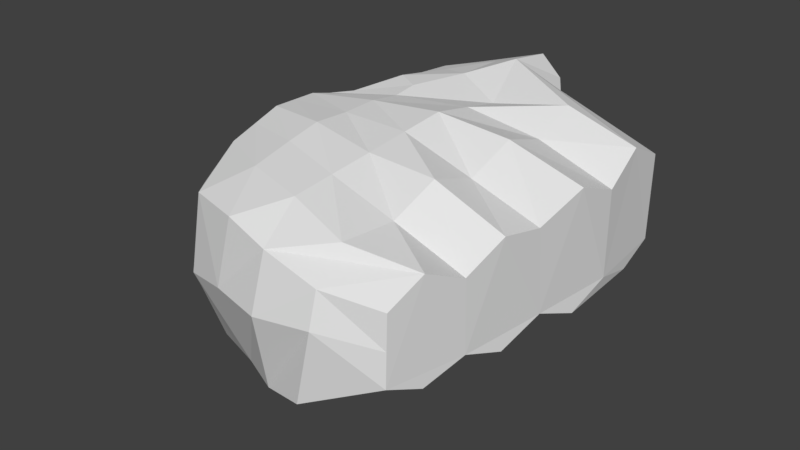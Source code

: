 # Source: R_hand.blend  (saved by Blender 2.79.0; exported with 4.5.12 LTS)
import bpy
from mathutils import Matrix  # noqa: F401  (used for matrix-valued properties, if any)

bpy.ops.wm.read_factory_settings(use_empty=True)
scene = bpy.context.scene
scene.name = 'Scene'

# ---- collections
col_collection_1 = bpy.data.collections.new('Collection 1'); scene.collection.children.link(col_collection_1)

# ---- materials (node trees are filled in below, after node groups)
mat_r_hand = bpy.data.materials.new('R_hand')
mat_r_hand.alpha_threshold = 0.0
mat_r_hand.use_transparent_shadow = False
mat_r_hand.roughness = 0.5

# ---- material node trees

# ---- world
world_world = bpy.data.worlds.new('World'); scene.world = world_world
world_world.color = (0.05088, 0.05088, 0.05088)
world_world.use_sun_shadow = False
world_world.sun_shadow_jitter_overblur = 0.0
world_world.cycles.sampling_method = 'MANUAL'

# ---- meshes
me_018 = bpy.data.meshes.new('球.018')
me_018.from_pydata([(-0.1951, 0.0, 0.9808), (-0.3827, 0.0, 0.9239), (-0.5556, 0.0, 0.8315), (-0.7071, 0.0, 0.7071), (-0.8315, 0.0, 0.5556), (-0.9239, 0.0, 0.3827), (-0.9808, 0.0, 0.1951), (-1.0, 0.0, 7.55e-08), (-0.9808, 0.0, -0.1951), (-0.9239, 0.0, -0.3827), (-0.8315, 0.0, -0.5556), (-0.7071, 0.0, -0.7071), (-0.5556, 0.0, -0.8315), (-0.3827, 0.0, -0.9239), (-0.1951, 0.0, -0.9808), (-0.1913, 0.03806, 0.9808), (-0.3753, 0.07466, 0.9239), (-0.5449, 0.1084, 0.8315), (-0.6935, 0.1379, 0.7071), (-0.8155, 0.1622, 0.5556), (-0.9061, 0.1802, 0.3827), (-0.9619, 0.1913, 0.1951), (-0.9808, 0.1951, 7.55e-08), (-0.9619, 0.1913, -0.1951), (-0.9061, 0.1802, -0.3827), (-0.8155, 0.1622, -0.5556), (-0.6935, 0.1379, -0.7071), (-0.5449, 0.1084, -0.8315), (-0.3753, 0.07466, -0.9239), (-0.1913, 0.03806, -0.9808), (-0.1802, 0.07466, 0.9808), (-0.3536, 0.1464, 0.9239), (-0.5133, 0.2126, 0.8315), (-0.6533, 0.2706, 0.7071), (-0.7682, 0.3182, 0.5556), (-0.8536, 0.3536, 0.3827), (-0.9061, 0.3753, 0.1951), (-0.9239, 0.3827, 7.55e-08), (-0.9061, 0.3753, -0.1951), (-0.8536, 0.3536, -0.3827), (-0.7682, 0.3182, -0.5556), (-0.6533, 0.2706, -0.7071), (-0.5133, 0.2126, -0.8315), (-0.3536, 0.1464, -0.9239), (-0.1802, 0.07466, -0.9808), (-0.1622, 0.1084, 0.9808), (-0.3182, 0.2126, 0.9239), (-0.4619, 0.3087, 0.8315), (-0.5879, 0.3928, 0.7071), (-0.6913, 0.4619, 0.5556), (-0.7682, 0.5133, 0.3827), (-0.8155, 0.5449, 0.1951), (-0.8315, 0.5556, 7.55e-08), (-0.8155, 0.5449, -0.1951), (-0.7682, 0.5133, -0.3827), (-0.6913, 0.4619, -0.5556), (-0.5879, 0.3928, -0.7071), (-0.4619, 0.3087, -0.8315), (-0.3182, 0.2126, -0.9239), (-0.1622, 0.1084, -0.9808), (-0.1379, 0.1379, 0.9808), (-0.2706, 0.2706, 0.9239), (-0.3928, 0.3928, 0.8315), (-0.5, 0.5, 0.7071), (-0.5879, 0.5879, 0.5556), (-0.6533, 0.6533, 0.3827), (-0.6935, 0.6935, 0.1951), (-0.7071, 0.7071, 7.55e-08), (-0.6935, 0.6935, -0.1951), (-0.6533, 0.6533, -0.3827), (-0.5879, 0.5879, -0.5556), (-0.5, 0.5, -0.7071), (-0.3928, 0.3928, -0.8315), (-0.2706, 0.2706, -0.9239), (-0.1379, 0.1379, -0.9808), (-0.1084, 0.1622, 0.9808), (-0.2126, 0.3182, 0.9239), (-0.3087, 0.4619, 0.8315), (-0.3928, 0.5879, 0.7071), (-0.4619, 0.6913, 0.5556), (-0.5133, 0.7682, 0.3827), (-0.5449, 0.8155, 0.1951), (-0.5556, 0.8315, 7.55e-08), (-0.5449, 0.8155, -0.1951), (-0.5133, 0.7682, -0.3827), (-0.4619, 0.6913, -0.5556), (-0.3928, 0.5879, -0.7071), (-0.3087, 0.4619, -0.8315), (-0.2126, 0.3182, -0.9239), (-0.1084, 0.1622, -0.9808), (-0.07466, 0.1802, 0.9808), (-0.1464, 0.3536, 0.9239), (-0.2126, 0.5133, 0.8315), (-0.2706, 0.6533, 0.7071), (-0.3182, 0.7682, 0.5556), (-0.3536, 0.8536, 0.3827), (-0.3753, 0.9061, 0.1951), (-0.3827, 0.9239, 7.55e-08), (-0.3753, 0.9061, -0.1951), (-0.3536, 0.8536, -0.3827), (-0.3182, 0.7682, -0.5556), (-0.2706, 0.6533, -0.7071), (-0.2126, 0.5133, -0.8315), (-0.1464, 0.3536, -0.9239), (-0.07466, 0.1802, -0.9808), (-0.03806, 0.1913, 0.9808), (-0.07466, 0.3753, 0.9239), (-0.1084, 0.5449, 0.8315), (-0.1379, 0.6935, 0.7071), (-0.1622, 0.8155, 0.5556), (-0.1802, 0.9061, 0.3827), (-0.1913, 0.9619, 0.1951), (-0.1951, 0.9808, 7.55e-08), (-0.1913, 0.9619, -0.1951), (-0.1802, 0.9061, -0.3827), (-0.1622, 0.8155, -0.5556), (-0.1379, 0.6935, -0.7071), (-0.1084, 0.5449, -0.8315), (-0.07466, 0.3753, -0.9239), (-0.03806, 0.1913, -0.9808), (3.266e-07, 0.1951, 0.9808), (3.192e-07, 0.3827, 0.9239), (3.117e-07, 0.5556, 0.8315), (3.192e-07, 0.7071, 0.7071), (3.341e-07, 0.8315, 0.5556), (2.745e-07, 0.9239, 0.3827), (3.937e-07, 0.9808, 0.1951), (3.788e-07, 1.0, 7.55e-08), (3.937e-07, 0.9808, -0.1951), (2.298e-07, 0.9239, -0.3827), (3.341e-07, 0.8315, -0.5556), (3.192e-07, 0.7071, -0.7071), (3.415e-07, 0.5556, -0.8315), (3.043e-07, 0.3827, -0.9239), (3.08e-07, 0.1951, -0.9808), (3.258e-07, 0.0, -1.0), (3.117e-07, -0.1951, 0.9808), (2.819e-07, -0.3827, 0.9239), (2.819e-07, -0.5556, 0.8315), (1.851e-07, -0.7071, 0.7071), (1.404e-07, -0.8315, 0.5556), (3.192e-07, -0.9239, 0.3827), (9.567e-08, -0.9808, 0.1951), (1.404e-07, -1.0, 7.55e-08), (9.567e-08, -0.9808, -0.1951), (3.192e-07, -0.9239, -0.3827), (1.404e-07, -0.8315, -0.5556), (1.851e-07, -0.7071, -0.7071), (2.596e-07, -0.5556, -0.8315), (2.521e-07, -0.3827, -0.9239), (3.155e-07, -0.1951, -0.9808), (-0.03806, -0.1913, 0.9808), (-0.07466, -0.3753, 0.9239), (-0.1084, -0.5449, 0.8315), (-0.1379, -0.6935, 0.7071), (-0.1622, -0.8155, 0.5556), (-0.1802, -0.9061, 0.3827), (-0.1913, -0.9619, 0.1951), (-0.1951, -0.9808, 7.55e-08), (-0.1913, -0.9619, -0.1951), (-0.1802, -0.9061, -0.3827), (-0.1622, -0.8155, -0.5556), (-0.1379, -0.6935, -0.7071), (-0.1084, -0.5449, -0.8315), (-0.07466, -0.3753, -0.9239), (-0.03806, -0.1913, -0.9808), (-0.07466, -0.1802, 0.9808), (-0.1464, -0.3536, 0.9239), (-0.2126, -0.5133, 0.8315), (-0.2706, -0.6533, 0.7071), (-0.3182, -0.7682, 0.5556), (-0.3536, -0.8536, 0.3827), (-0.3753, -0.9061, 0.1951), (-0.3827, -0.9239, 7.55e-08), (-0.3753, -0.9061, -0.1951), (-0.3536, -0.8536, -0.3827), (-0.3182, -0.7682, -0.5556), (-0.2706, -0.6533, -0.7071), (-0.2126, -0.5133, -0.8315), (-0.1464, -0.3536, -0.9239), (-0.07466, -0.1802, -0.9808), (-0.1084, -0.1622, 0.9808), (-0.2126, -0.3182, 0.9239), (-0.3087, -0.4619, 0.8315), (-0.3928, -0.5879, 0.7071), (-0.4619, -0.6913, 0.5556), (-0.5133, -0.7682, 0.3827), (-0.5449, -0.8155, 0.1951), (-0.5556, -0.8315, 7.55e-08), (-0.5449, -0.8155, -0.1951), (-0.5133, -0.7682, -0.3827), (-0.4619, -0.6913, -0.5556), (-0.3928, -0.5879, -0.7071), (-0.3087, -0.4619, -0.8315), (-0.2126, -0.3182, -0.9239), (-0.1084, -0.1622, -0.9808), (-0.1379, -0.1379, 0.9808), (-0.2706, -0.2706, 0.9239), (-0.3928, -0.3928, 0.8315), (-0.5, -0.5, 0.7071), (-0.5879, -0.5879, 0.5556), (-0.6533, -0.6533, 0.3827), (-0.6935, -0.6935, 0.1951), (-0.7071, -0.7071, 7.55e-08), (-0.6935, -0.6935, -0.1951), (-0.6533, -0.6533, -0.3827), (-0.5879, -0.5879, -0.5556), (-0.5, -0.5, -0.7071), (-0.3928, -0.3928, -0.8315), (-0.2706, -0.2706, -0.9239), (-0.1379, -0.1379, -0.9808), (-0.1622, -0.1084, 0.9808), (-0.3182, -0.2126, 0.9239), (-0.4619, -0.3087, 0.8315), (-0.5879, -0.3928, 0.7071), (-0.6913, -0.4619, 0.5556), (-0.7682, -0.5133, 0.3827), (-0.8155, -0.5449, 0.1951), (-0.8315, -0.5556, 7.55e-08), (-0.8155, -0.5449, -0.1951), (-0.7682, -0.5133, -0.3827), (-0.6913, -0.4619, -0.5556), (-0.5879, -0.3928, -0.7071), (-0.4619, -0.3087, -0.8315), (-0.3182, -0.2126, -0.9239), (-0.1622, -0.1084, -0.9808), (2.48e-08, -1.247e-07, 1.0), (-0.1802, -0.07466, 0.9808), (-0.3536, -0.1464, 0.9239), (-0.5133, -0.2126, 0.8315), (-0.6533, -0.2706, 0.7071), (-0.7682, -0.3182, 0.5556), (-0.8536, -0.3536, 0.3827), (-0.9061, -0.3753, 0.1951), (-0.9239, -0.3827, 7.55e-08), (-0.9061, -0.3753, -0.1951), (-0.8536, -0.3536, -0.3827), (-0.7682, -0.3182, -0.5556), (-0.6533, -0.2706, -0.7071), (-0.5133, -0.2126, -0.8315), (-0.3536, -0.1464, -0.9239), (-0.1802, -0.07466, -0.9808), (-0.1913, -0.03806, 0.9808), (-0.3753, -0.07466, 0.9239), (-0.5449, -0.1084, 0.8315), (-0.6935, -0.1379, 0.7071), (-0.8155, -0.1622, 0.5556), (-0.9061, -0.1802, 0.3827), (-0.9619, -0.1913, 0.1951), (-0.9808, -0.1951, 7.55e-08), (-0.9619, -0.1913, -0.1951), (-0.9061, -0.1802, -0.3827), (-0.8155, -0.1622, -0.5556), (-0.6935, -0.1379, -0.7071), (-0.5449, -0.1084, -0.8315), (-0.3753, -0.07466, -0.9239), (-0.1913, -0.03806, -0.9808), (0.1132, -1.175, -1.207), (-0.003499, 1.159, -0.9961), (2.846, 1.915, 0.003552), (3.103, -1.962, -0.07651), (-0.003499, -1.181, 0.8967), (-0.003499, 1.269, 0.8034), (2.846, 1.893, 0.7276), (3.103, -1.98, 0.8778), (0.9928, -2.537, -0.4733), (1.964, 2.079, -0.459), (2.215, 2.041, 0.7775), (0.8558, -2.869, 1.154), (-0.003499, 9.717e-07, -1.388), (1.791, -2.306, 0.3961), (1.639, -2.463, 1.221), (1.885, -1.974, -0.2196), (1.861, -2.125, 1.221), (3.113, 0.04856, -0.04255), (3.113, 0.1346, 0.8778), (3.195, -0.9616, -0.07005), (3.195, -0.9616, 0.8778), (2.999, 1.062, 0.738), (2.999, 1.034, -0.03893), (3.141, -1.475, -0.216), (3.141, -1.475, 1.122), (3.178, -0.4587, 1.075), (3.178, -0.428, -0.2358), (3.07, 0.5901, -0.2004), (3.07, 0.6049, 0.9689), (2.92, 1.512, 0.9468), (2.92, 1.521, -0.1637), (-0.003499, 0.8673, 1.104), (-0.003499, -0.733, 1.136), (-0.003499, 0.2674, 1.294), (-0.003499, -0.2597, 1.282), (1.289, -2.64, 1.378), (-0.003499, -1.706, -0.09181), (0.7819, -2.877, 0.4714), (1.539, 0.4218, -0.08813), (1.533, 0.5959, 1.315), (1.596, -1.258, 1.265), (1.587, -0.3592, 1.44), (1.458, 1.494, 1.182), (0.6427, -1.714, 1.3), (1.044, 1.897, 1.007), (0.4262, -1.967, 1.224), (0.7648, 0.4746, 1.382), (0.1866, -1.587, 1.146), (0.7315, 1.268, 1.186), (0.7918, -0.3095, 1.381), (0.3196, -1.25, 1.261), (0.416, 1.698, 0.9761), (0.7827, -0.9589, 1.357), (2.301, 0.6082, 1.28), (2.355, -1.476, 1.365), (2.383, -0.4089, 1.349), (2.189, 1.69, 1.059), (1.562, 1.99, 0.9014), (0.641, -2.395, 1.21), (0.9658, -2.177, 1.339), (2.369, -0.9423, 1.175), (2.342, 0.1169, 1.122), (0.7873, -0.6776, 1.327), (-0.003499, -0.5233, 1.209), (1.592, -0.8199, 1.353), (1.56, 0.1217, 1.378), (-0.003499, 0.003823, 1.288), (0.7783, 0.07894, 1.366), (2.245, 1.097, 1.039), (1.496, 1.058, 1.249), (-0.003499, 0.5673, 1.199), (0.7482, 0.8373, 1.297), (1.346, -2.018, 1.49), (1.013, -1.536, 1.383), (0.4783, -1.15, 1.348), (0.02197, -1.481, -0.7612), (0.8737, -2.707, -0.111), (1.559, -2.223, -0.4962), (1.392, -2.535, -0.009152), (-0.003499, 1.514, -0.07532), (2.846, 1.904, 0.3656), (2.197, 2.126, 0.4023), (1.533, 2.15, 0.299), (0.8974, 1.966, 0.2644), (0.3101, 1.761, 0.1223), (1.441, 1.924, -0.6017), (0.8919, 1.63, -0.7033), (0.4, 1.381, -0.8467)], [], [(7, 6, 21, 22), (5, 4, 19, 20), (3, 2, 17, 18), (14, 13, 28, 29), (1, 0, 15, 16), (12, 11, 26, 27), (10, 9, 24, 25), (8, 7, 22, 23), (6, 5, 20, 21), (4, 3, 18, 19), (2, 1, 16, 17), (13, 12, 27, 28), (11, 10, 25, 26), (9, 8, 23, 24), (17, 16, 31, 32), (28, 27, 42, 43), (26, 25, 40, 41), (24, 23, 38, 39), (22, 21, 36, 37), (20, 19, 34, 35), (18, 17, 32, 33), (29, 28, 43, 44), (16, 15, 30, 31), (27, 26, 41, 42), (25, 24, 39, 40), (23, 22, 37, 38), (21, 20, 35, 36), (19, 18, 33, 34), (32, 31, 46, 47), (43, 42, 57, 58), (41, 40, 55, 56), (39, 38, 53, 54), (37, 36, 51, 52), (35, 34, 49, 50), (33, 32, 47, 48), (44, 43, 58, 59), (31, 30, 45, 46), (42, 41, 56, 57), (40, 39, 54, 55), (38, 37, 52, 53), (36, 35, 50, 51), (34, 33, 48, 49), (47, 46, 61, 62), (58, 57, 72, 73), (56, 55, 70, 71), (54, 53, 68, 69), (52, 51, 66, 67), (50, 49, 64, 65), (48, 47, 62, 63), (59, 58, 73, 74), (46, 45, 60, 61), (57, 56, 71, 72), (55, 54, 69, 70), (53, 52, 67, 68), (51, 50, 65, 66), (49, 48, 63, 64), (62, 61, 76, 77), (73, 72, 87, 88), (71, 70, 85, 86), (69, 68, 83, 84), (67, 66, 81, 82), (65, 64, 79, 80), (63, 62, 77, 78), (74, 73, 88, 89), (61, 60, 75, 76), (72, 71, 86, 87), (70, 69, 84, 85), (68, 67, 82, 83), (66, 65, 80, 81), (64, 63, 78, 79), (77, 76, 91, 92), (88, 87, 102, 103), (86, 85, 100, 101), (84, 83, 98, 99), (82, 81, 96, 97), (80, 79, 94, 95), (78, 77, 92, 93), (89, 88, 103, 104), (76, 75, 90, 91), (87, 86, 101, 102), (85, 84, 99, 100), (83, 82, 97, 98), (81, 80, 95, 96), (79, 78, 93, 94), (92, 91, 106, 107), (103, 102, 117, 118), (101, 100, 115, 116), (99, 98, 113, 114), (97, 96, 111, 112), (95, 94, 109, 110), (93, 92, 107, 108), (104, 103, 118, 119), (91, 90, 105, 106), (102, 101, 116, 117), (100, 99, 114, 115), (98, 97, 112, 113), (96, 95, 110, 111), (94, 93, 108, 109), (107, 106, 121, 122), (118, 117, 132, 133), (116, 115, 130, 131), (114, 113, 128, 129), (112, 111, 126, 127), (110, 109, 124, 125), (108, 107, 122, 123), (119, 118, 133, 134), (106, 105, 120, 121), (117, 116, 131, 132), (115, 114, 129, 130), (113, 112, 127, 128), (111, 110, 125, 126), (109, 108, 123, 124), (138, 137, 152, 153), (149, 148, 163, 164), (147, 146, 161, 162), (145, 144, 159, 160), (143, 142, 157, 158), (141, 140, 155, 156), (139, 138, 153, 154), (150, 149, 164, 165), (137, 136, 151, 152), (148, 147, 162, 163), (146, 145, 160, 161), (144, 143, 158, 159), (142, 141, 156, 157), (140, 139, 154, 155), (153, 152, 167, 168), (164, 163, 178, 179), (162, 161, 176, 177), (160, 159, 174, 175), (158, 157, 172, 173), (156, 155, 170, 171), (154, 153, 168, 169), (165, 164, 179, 180), (152, 151, 166, 167), (163, 162, 177, 178), (161, 160, 175, 176), (159, 158, 173, 174), (157, 156, 171, 172), (155, 154, 169, 170), (168, 167, 182, 183), (179, 178, 193, 194), (177, 176, 191, 192), (175, 174, 189, 190), (173, 172, 187, 188), (171, 170, 185, 186), (169, 168, 183, 184), (180, 179, 194, 195), (167, 166, 181, 182), (178, 177, 192, 193), (176, 175, 190, 191), (174, 173, 188, 189), (172, 171, 186, 187), (170, 169, 184, 185), (183, 182, 197, 198), (194, 193, 208, 209), (192, 191, 206, 207), (190, 189, 204, 205), (188, 187, 202, 203), (186, 185, 200, 201), (184, 183, 198, 199), (195, 194, 209, 210), (182, 181, 196, 197), (193, 192, 207, 208), (191, 190, 205, 206), (189, 188, 203, 204), (187, 186, 201, 202), (185, 184, 199, 200), (198, 197, 212, 213), (209, 208, 223, 224), (207, 206, 221, 222), (205, 204, 219, 220), (203, 202, 217, 218), (201, 200, 215, 216), (199, 198, 213, 214), (210, 209, 224, 225), (197, 196, 211, 212), (208, 207, 222, 223), (206, 205, 220, 221), (204, 203, 218, 219), (202, 201, 216, 217), (200, 199, 214, 215), (213, 212, 228, 229), (224, 223, 239, 240), (222, 221, 237, 238), (220, 219, 235, 236), (218, 217, 233, 234), (216, 215, 231, 232), (214, 213, 229, 230), (225, 224, 240, 241), (212, 211, 227, 228), (223, 222, 238, 239), (221, 220, 236, 237), (219, 218, 234, 235), (217, 216, 232, 233), (215, 214, 230, 231), (229, 228, 243, 244), (240, 239, 254, 255), (238, 237, 252, 253), (236, 235, 250, 251), (234, 233, 248, 249), (232, 231, 246, 247), (230, 229, 244, 245), (241, 240, 255, 256), (228, 227, 242, 243), (239, 238, 253, 254), (237, 236, 251, 252), (235, 234, 249, 250), (233, 232, 247, 248), (231, 230, 245, 246), (135, 14, 29), (0, 226, 15), (15, 226, 30), (135, 29, 44), (30, 226, 45), (135, 44, 59), (45, 226, 60), (135, 59, 74), (60, 226, 75), (135, 74, 89), (75, 226, 90), (135, 89, 104), (90, 226, 105), (135, 104, 119), (105, 226, 120), (135, 119, 134), (136, 226, 151), (135, 150, 165), (151, 226, 166), (135, 165, 180), (166, 226, 181), (135, 180, 195), (181, 226, 196), (135, 195, 210), (196, 226, 211), (135, 210, 225), (211, 226, 227), (135, 225, 241), (227, 226, 242), (135, 241, 256), (244, 243, 1, 2), (255, 254, 12, 13), (242, 226, 0), (253, 252, 10, 11), (251, 250, 8, 9), (249, 248, 6, 7), (247, 246, 4, 5), (245, 244, 2, 3), (256, 255, 13, 14), (243, 242, 0, 1), (254, 253, 11, 12), (252, 251, 9, 10), (250, 249, 7, 8), (248, 247, 5, 6), (246, 245, 3, 4), (135, 256, 14), (261, 289, 320, 291, 323, 290, 327, 288, 262, 336, 258, 269, 257, 332, 293), (338, 337, 259, 266), (275, 282, 277, 276, 283, 274), (268, 315, 302, 304, 261, 293, 294), (329, 311, 297, 330), (342, 339, 338, 266), (271, 292, 268, 294, 333, 335, 270), (273, 271, 270, 272), (264, 273, 272, 260), (334, 265, 257), (263, 286, 278, 279, 287, 259, 337), (278, 285, 275, 274, 284, 279), (299, 313, 314, 301), (322, 318, 310, 296), (326, 325, 313, 299), (317, 312, 298, 321), (277, 281, 264, 260, 280, 276), (272, 270, 335, 334), (316, 300, 302, 315), (333, 332, 257, 265), (259, 295, 266), (287, 295, 259), (269, 258, 344, 343, 342, 266), (284, 295, 287, 279), (283, 295, 284, 274), (280, 295, 283, 276), (260, 272, 295, 280), (319, 306, 291, 320), (288, 305, 308, 262), (323, 324, 303, 290), (327, 328, 305, 288), (331, 309, 289), (307, 289, 261, 304), (300, 307, 304, 302), (324, 322, 296, 303), (328, 326, 299, 305), (321, 298, 306, 319), (330, 297, 309, 331), (305, 299, 301, 308), (318, 275, 285, 310), (325, 278, 286, 313), (264, 281, 311, 329, 273), (292, 316, 315, 268), (277, 282, 312, 317), (313, 286, 263, 267, 314), (295, 272, 257, 269), (281, 277, 317, 311), (312, 282, 275, 318), (309, 319, 320, 289), (311, 317, 321, 297), (297, 321, 319, 309), (298, 312, 318, 322), (306, 298, 322, 324), (291, 306, 324, 323), (290, 303, 328, 327), (296, 310, 325, 326), (303, 296, 326, 328), (310, 285, 278, 325), (300, 330, 331, 307), (273, 329, 316, 292, 271), (307, 331, 289), (316, 329, 330, 300), (294, 293, 332, 333), (334, 335, 265), (335, 333, 265), (272, 334, 257), (267, 263, 337, 338), (339, 314, 267, 338), (340, 301, 314, 339), (308, 301, 340, 341), (262, 308, 341, 336), (343, 340, 339, 342), (341, 340, 343, 344), (336, 341, 344, 258), (295, 269, 266)])
_uv = me_018.uv_layers.new(name='UVマップ')
_uv.uv.foreach_set('vector', [0.795, 0.1944, 0.7946, 0.1742, 0.7776, 0.1729, 0.7746, 0.1906, 0.7942, 0.1575, 0.7939, 0.1419, 0.7812, 0.1412, 0.7795, 0.1567, 0.7937, 0.1266, 0.7935, 0.1112, 0.7847, 0.1107, 0.7829, 0.126, 0.6979, 0.3111, 0.7168, 0.2994, 0.7115, 0.2929, 0.6954, 0.3077, 0.7932, 0.09506, 0.793, 0.07785, 0.7895, 0.07762, 0.7869, 0.09466, 0.7347, 0.2863, 0.7513, 0.2714, 0.7397, 0.2614, 0.7263, 0.2776, 0.7661, 0.2547, 0.7787, 0.2362, 0.7614, 0.227, 0.7515, 0.2445, 0.7886, 0.216, 0.795, 0.1944, 0.7746, 0.1906, 0.7692, 0.2089, 0.7946, 0.1742, 0.7942, 0.1575, 0.7795, 0.1567, 0.7776, 0.1729, 0.7939, 0.1419, 0.7937, 0.1266, 0.7829, 0.126, 0.7812, 0.1412, 0.7935, 0.1112, 0.7932, 0.09506, 0.7869, 0.09466, 0.7847, 0.1107, 0.7168, 0.2994, 0.7347, 0.2863, 0.7263, 0.2776, 0.7115, 0.2929, 0.7513, 0.2714, 0.7661, 0.2547, 0.7515, 0.2445, 0.7397, 0.2614, 0.7787, 0.2362, 0.7886, 0.216, 0.7692, 0.2089, 0.7614, 0.227, 0.7847, 0.1107, 0.7869, 0.09466, 0.7807, 0.09327, 0.7761, 0.1089, 0.7115, 0.2929, 0.7263, 0.2776, 0.7171, 0.2705, 0.7053, 0.2876, 0.7397, 0.2614, 0.7515, 0.2445, 0.7372, 0.2364, 0.7278, 0.2535, 0.7614, 0.227, 0.7692, 0.2089, 0.752, 0.2026, 0.7452, 0.2195, 0.7746, 0.1906, 0.7776, 0.1729, 0.7616, 0.1697, 0.7573, 0.1859, 0.7795, 0.1567, 0.7812, 0.1412, 0.7686, 0.139, 0.7651, 0.1541, 0.7829, 0.126, 0.7847, 0.1107, 0.7761, 0.1089, 0.7722, 0.124, 0.6954, 0.3077, 0.7115, 0.2929, 0.7053, 0.2876, 0.6923, 0.3048, 0.7869, 0.09466, 0.7895, 0.07762, 0.7862, 0.07679, 0.7807, 0.09327, 0.7263, 0.2776, 0.7397, 0.2614, 0.7278, 0.2535, 0.7171, 0.2705, 0.7515, 0.2445, 0.7614, 0.227, 0.7452, 0.2195, 0.7372, 0.2364, 0.7692, 0.2089, 0.7746, 0.1906, 0.7573, 0.1859, 0.752, 0.2026, 0.7776, 0.1729, 0.7795, 0.1567, 0.7651, 0.1541, 0.7616, 0.1697, 0.7812, 0.1412, 0.7829, 0.126, 0.7722, 0.124, 0.7686, 0.139, 0.7761, 0.1089, 0.7807, 0.09327, 0.7747, 0.09088, 0.7677, 0.1059, 0.7053, 0.2876, 0.7171, 0.2705, 0.7073, 0.265, 0.6984, 0.2834, 0.7278, 0.2535, 0.7372, 0.2364, 0.723, 0.2299, 0.7155, 0.2472, 0.7452, 0.2195, 0.752, 0.2026, 0.7358, 0.1967, 0.7297, 0.2131, 0.7573, 0.1859, 0.7616, 0.1697, 0.7463, 0.1652, 0.7413, 0.1808, 0.7651, 0.1541, 0.7686, 0.139, 0.7562, 0.1353, 0.7512, 0.1501, 0.7722, 0.124, 0.7761, 0.1089, 0.7677, 0.1059, 0.7617, 0.1207, 0.6923, 0.3048, 0.7053, 0.2876, 0.6984, 0.2834, 0.6887, 0.3025, 0.7807, 0.09327, 0.7862, 0.07679, 0.783, 0.07538, 0.7747, 0.09088, 0.7171, 0.2705, 0.7278, 0.2535, 0.7155, 0.2472, 0.7073, 0.265, 0.7372, 0.2364, 0.7452, 0.2195, 0.7297, 0.2131, 0.723, 0.2299, 0.752, 0.2026, 0.7573, 0.1859, 0.7413, 0.1808, 0.7358, 0.1967, 0.7616, 0.1697, 0.7651, 0.1541, 0.7512, 0.1501, 0.7463, 0.1652, 0.7686, 0.139, 0.7722, 0.124, 0.7617, 0.1207, 0.7562, 0.1353, 0.7677, 0.1059, 0.7747, 0.09088, 0.7691, 0.0875, 0.7596, 0.1016, 0.6984, 0.2834, 0.7073, 0.265, 0.697, 0.261, 0.6909, 0.2805, 0.7155, 0.2472, 0.723, 0.2299, 0.7087, 0.2245, 0.7029, 0.2423, 0.7297, 0.2131, 0.7358, 0.1967, 0.72, 0.191, 0.7144, 0.2075, 0.7413, 0.1808, 0.7463, 0.1652, 0.7314, 0.1598, 0.7257, 0.1752, 0.7512, 0.1501, 0.7562, 0.1353, 0.7441, 0.1302, 0.7375, 0.1449, 0.7617, 0.1207, 0.7677, 0.1059, 0.7596, 0.1016, 0.7514, 0.1159, 0.6887, 0.3025, 0.6984, 0.2834, 0.6909, 0.2805, 0.6848, 0.3009, 0.7747, 0.09088, 0.783, 0.07538, 0.7801, 0.07339, 0.7691, 0.0875, 0.7073, 0.265, 0.7155, 0.2472, 0.7029, 0.2423, 0.697, 0.261, 0.723, 0.2299, 0.7297, 0.2131, 0.7144, 0.2075, 0.7087, 0.2245, 0.7358, 0.1967, 0.7413, 0.1808, 0.7257, 0.1752, 0.72, 0.191, 0.7463, 0.1652, 0.7512, 0.1501, 0.7375, 0.1449, 0.7314, 0.1598, 0.7562, 0.1353, 0.7617, 0.1207, 0.7514, 0.1159, 0.7441, 0.1302, 0.7596, 0.1016, 0.7691, 0.0875, 0.764, 0.08313, 0.752, 0.09607, 0.6909, 0.2805, 0.697, 0.261, 0.6861, 0.2584, 0.6831, 0.2788, 0.7029, 0.2423, 0.7087, 0.2245, 0.6939, 0.2202, 0.6897, 0.2388, 0.7144, 0.2075, 0.72, 0.191, 0.704, 0.1855, 0.6987, 0.2024, 0.7257, 0.1752, 0.7314, 0.1598, 0.7165, 0.1534, 0.7099, 0.1691, 0.7375, 0.1449, 0.7441, 0.1302, 0.7321, 0.1237, 0.7238, 0.1383, 0.7514, 0.1159, 0.7596, 0.1016, 0.752, 0.09607, 0.7414, 0.1096, 0.6848, 0.3009, 0.6909, 0.2805, 0.6831, 0.2788, 0.6806, 0.3001, 0.7691, 0.0875, 0.7801, 0.07339, 0.7775, 0.07087, 0.764, 0.08313, 0.697, 0.261, 0.7029, 0.2423, 0.6897, 0.2388, 0.6861, 0.2584, 0.7087, 0.2245, 0.7144, 0.2075, 0.6987, 0.2024, 0.6939, 0.2202, 0.72, 0.191, 0.7257, 0.1752, 0.7099, 0.1691, 0.704, 0.1855, 0.7314, 0.1598, 0.7375, 0.1449, 0.7238, 0.1383, 0.7165, 0.1534, 0.7441, 0.1302, 0.7514, 0.1159, 0.7414, 0.1096, 0.7321, 0.1237, 0.752, 0.09607, 0.764, 0.08313, 0.7595, 0.07778, 0.7449, 0.0891, 0.6831, 0.2788, 0.6861, 0.2584, 0.6747, 0.2573, 0.6749, 0.2784, 0.6897, 0.2388, 0.6939, 0.2202, 0.6783, 0.217, 0.6758, 0.2367, 0.6987, 0.2024, 0.704, 0.1855, 0.6871, 0.1798, 0.6821, 0.198, 0.7099, 0.1691, 0.7165, 0.1534, 0.7011, 0.1459, 0.6935, 0.1625, 0.7238, 0.1383, 0.7321, 0.1237, 0.7202, 0.1155, 0.71, 0.1302, 0.7414, 0.1096, 0.752, 0.09607, 0.7449, 0.0891, 0.7318, 0.1017, 0.6806, 0.3001, 0.6831, 0.2788, 0.6749, 0.2784, 0.6764, 0.3001, 0.764, 0.08313, 0.7775, 0.07087, 0.7754, 0.06788, 0.7595, 0.07778, 0.6861, 0.2584, 0.6897, 0.2388, 0.6758, 0.2367, 0.6747, 0.2573, 0.6939, 0.2202, 0.6987, 0.2024, 0.6821, 0.198, 0.6783, 0.217, 0.704, 0.1855, 0.7099, 0.1691, 0.6935, 0.1625, 0.6871, 0.1798, 0.7165, 0.1534, 0.7238, 0.1383, 0.71, 0.1302, 0.7011, 0.1459, 0.7321, 0.1237, 0.7414, 0.1096, 0.7318, 0.1017, 0.7202, 0.1155, 0.7449, 0.0891, 0.7595, 0.07778, 0.7558, 0.07146, 0.7387, 0.08063, 0.6749, 0.2784, 0.6747, 0.2573, 0.6629, 0.2579, 0.6667, 0.2795, 0.6758, 0.2367, 0.6783, 0.217, 0.6615, 0.2149, 0.6611, 0.2363, 0.6821, 0.198, 0.6871, 0.1798, 0.6689, 0.174, 0.6641, 0.1941, 0.6935, 0.1625, 0.7011, 0.1459, 0.6847, 0.137, 0.6758, 0.1549, 0.71, 0.1302, 0.7202, 0.1155, 0.7083, 0.1053, 0.6956, 0.1203, 0.7318, 0.1017, 0.7449, 0.0891, 0.7387, 0.08063, 0.7227, 0.09196, 0.6764, 0.3001, 0.6749, 0.2784, 0.6667, 0.2795, 0.6722, 0.3008, 0.7595, 0.07778, 0.7754, 0.06788, 0.7739, 0.06447, 0.7558, 0.07146, 0.6747, 0.2573, 0.6758, 0.2367, 0.6611, 0.2363, 0.6629, 0.2579, 0.6783, 0.217, 0.6821, 0.198, 0.6641, 0.1941, 0.6615, 0.2149, 0.6871, 0.1798, 0.6935, 0.1625, 0.6758, 0.1549, 0.6689, 0.174, 0.7011, 0.1459, 0.71, 0.1302, 0.6956, 0.1203, 0.6847, 0.137, 0.7202, 0.1155, 0.7318, 0.1017, 0.7227, 0.09196, 0.7083, 0.1053, 0.7387, 0.08063, 0.7558, 0.07146, 0.7533, 0.06427, 0.7336, 0.07057, 0.6667, 0.2795, 0.6629, 0.2579, 0.6506, 0.2604, 0.6585, 0.282, 0.6611, 0.2363, 0.6615, 0.2149, 0.6429, 0.2144, 0.6452, 0.2378, 0.6641, 0.1941, 0.6689, 0.174, 0.6482, 0.1681, 0.6439, 0.191, 0.6758, 0.1549, 0.6847, 0.137, 0.6668, 0.1261, 0.6559, 0.1463, 0.6956, 0.1203, 0.7083, 0.1053, 0.6964, 0.09254, 0.6804, 0.108, 0.7227, 0.09196, 0.7387, 0.08063, 0.7336, 0.07057, 0.7144, 0.07999, 0.6722, 0.3008, 0.6667, 0.2795, 0.6585, 0.282, 0.6681, 0.3024, 0.7558, 0.07146, 0.7739, 0.06447, 0.773, 0.06074, 0.7533, 0.06427, 0.6629, 0.2579, 0.6611, 0.2363, 0.6452, 0.2378, 0.6506, 0.2604, 0.6615, 0.2149, 0.6641, 0.1941, 0.6439, 0.191, 0.6429, 0.2144, 0.6689, 0.174, 0.6758, 0.1549, 0.6559, 0.1463, 0.6482, 0.1681, 0.6847, 0.137, 0.6956, 0.1203, 0.6804, 0.108, 0.6668, 0.1261, 0.7083, 0.1053, 0.7227, 0.09196, 0.7144, 0.07999, 0.6964, 0.09254, 0.8532, 0.0691, 0.8328, 0.06275, 0.8303, 0.07019, 0.848, 0.07936, 0.9333, 0.2713, 0.9389, 0.2505, 0.9272, 0.249, 0.9254, 0.2696, 0.9424, 0.2291, 0.9436, 0.2072, 0.926, 0.2085, 0.9275, 0.2286, 0.9413, 0.1854, 0.9368, 0.1643, 0.9175, 0.1702, 0.9227, 0.189, 0.9295, 0.1437, 0.9192, 0.1242, 0.9017, 0.1349, 0.9106, 0.1521, 0.9056, 0.1069, 0.8902, 0.09169, 0.8785, 0.1041, 0.891, 0.1188, 0.8726, 0.07888, 0.8532, 0.0691, 0.848, 0.07936, 0.8641, 0.0908, 0.9263, 0.2914, 0.9333, 0.2713, 0.9254, 0.2696, 0.9223, 0.2903, 0.8328, 0.06275, 0.8123, 0.05975, 0.8116, 0.06358, 0.8303, 0.07019, 0.9389, 0.2505, 0.9424, 0.2291, 0.9275, 0.2286, 0.9272, 0.249, 0.9436, 0.2072, 0.9413, 0.1854, 0.9227, 0.189, 0.926, 0.2085, 0.9368, 0.1643, 0.9295, 0.1437, 0.9106, 0.1521, 0.9175, 0.1702, 0.9192, 0.1242, 0.9056, 0.1069, 0.891, 0.1188, 0.9017, 0.1349, 0.8902, 0.09169, 0.8726, 0.07888, 0.8641, 0.0908, 0.8785, 0.1041, 0.848, 0.07936, 0.8303, 0.07019, 0.8267, 0.0767, 0.8417, 0.08797, 0.9254, 0.2696, 0.9272, 0.249, 0.916, 0.2493, 0.9175, 0.2693, 0.9275, 0.2286, 0.926, 0.2085, 0.9101, 0.2113, 0.9136, 0.2299, 0.9227, 0.189, 0.9175, 0.1702, 0.9002, 0.1761, 0.9058, 0.1933, 0.9106, 0.1521, 0.9017, 0.1349, 0.8858, 0.1438, 0.8936, 0.1597, 0.891, 0.1188, 0.8785, 0.1041, 0.8667, 0.1142, 0.877, 0.1286, 0.8641, 0.0908, 0.848, 0.07936, 0.8417, 0.08797, 0.855, 0.1006, 0.9223, 0.2903, 0.9254, 0.2696, 0.9175, 0.2693, 0.9182, 0.29, 0.8303, 0.07019, 0.8116, 0.06358, 0.8102, 0.06711, 0.8267, 0.0767, 0.9272, 0.249, 0.9275, 0.2286, 0.9136, 0.2299, 0.916, 0.2493, 0.926, 0.2085, 0.9227, 0.189, 0.9058, 0.1933, 0.9101, 0.2113, 0.9175, 0.1702, 0.9106, 0.1521, 0.8936, 0.1597, 0.9002, 0.1761, 0.9017, 0.1349, 0.891, 0.1188, 0.877, 0.1286, 0.8858, 0.1438, 0.8785, 0.1041, 0.8641, 0.0908, 0.855, 0.1006, 0.8667, 0.1142, 0.8417, 0.08797, 0.8267, 0.0767, 0.8223, 0.08223, 0.8347, 0.09509, 0.9175, 0.2693, 0.916, 0.2493, 0.9053, 0.2511, 0.9098, 0.2704, 0.9136, 0.2299, 0.9101, 0.2113, 0.8954, 0.2151, 0.9005, 0.2327, 0.9058, 0.1933, 0.9002, 0.1761, 0.8842, 0.1821, 0.89, 0.1982, 0.8936, 0.1597, 0.8858, 0.1438, 0.8709, 0.1514, 0.8778, 0.1665, 0.877, 0.1286, 0.8667, 0.1142, 0.855, 0.1224, 0.8635, 0.1367, 0.855, 0.1006, 0.8417, 0.08797, 0.8347, 0.09509, 0.8455, 0.1085, 0.9182, 0.29, 0.9175, 0.2693, 0.9098, 0.2704, 0.9141, 0.2905, 0.8267, 0.0767, 0.8102, 0.06711, 0.8082, 0.07022, 0.8223, 0.08223, 0.916, 0.2493, 0.9136, 0.2299, 0.9005, 0.2327, 0.9053, 0.2511, 0.9101, 0.2113, 0.9058, 0.1933, 0.89, 0.1982, 0.8954, 0.2151, 0.9002, 0.1761, 0.8936, 0.1597, 0.8778, 0.1665, 0.8842, 0.1821, 0.8858, 0.1438, 0.877, 0.1286, 0.8635, 0.1367, 0.8709, 0.1514, 0.8667, 0.1142, 0.855, 0.1006, 0.8455, 0.1085, 0.855, 0.1224, 0.8347, 0.09509, 0.8223, 0.08223, 0.8172, 0.08678, 0.8271, 0.1008, 0.9098, 0.2704, 0.9053, 0.2511, 0.895, 0.2544, 0.9024, 0.2727, 0.9005, 0.2327, 0.8954, 0.2151, 0.8814, 0.22, 0.888, 0.2369, 0.89, 0.1982, 0.8842, 0.1821, 0.8688, 0.1881, 0.8751, 0.2037, 0.8778, 0.1665, 0.8709, 0.1514, 0.8564, 0.158, 0.8627, 0.1728, 0.8635, 0.1367, 0.855, 0.1224, 0.8432, 0.1291, 0.8501, 0.1434, 0.8455, 0.1085, 0.8347, 0.09509, 0.8271, 0.1008, 0.8356, 0.1149, 0.9141, 0.2905, 0.9098, 0.2704, 0.9024, 0.2727, 0.9102, 0.2917, 0.8223, 0.08223, 0.8082, 0.07022, 0.8057, 0.07286, 0.8172, 0.08678, 0.9053, 0.2511, 0.9005, 0.2327, 0.888, 0.2369, 0.895, 0.2544, 0.8954, 0.2151, 0.89, 0.1982, 0.8751, 0.2037, 0.8814, 0.22, 0.8842, 0.1821, 0.8778, 0.1665, 0.8627, 0.1728, 0.8688, 0.1881, 0.8709, 0.1514, 0.8635, 0.1367, 0.8501, 0.1434, 0.8564, 0.158, 0.855, 0.1224, 0.8455, 0.1085, 0.8356, 0.1149, 0.8432, 0.1291, 0.8271, 0.1008, 0.8172, 0.08678, 0.8117, 0.09034, 0.8191, 0.1053, 0.9024, 0.2727, 0.895, 0.2544, 0.8853, 0.2591, 0.8955, 0.2762, 0.888, 0.2369, 0.8814, 0.22, 0.8677, 0.226, 0.8761, 0.2424, 0.8751, 0.2037, 0.8688, 0.1881, 0.8536, 0.1942, 0.8604, 0.2099, 0.8627, 0.1728, 0.8564, 0.158, 0.842, 0.1637, 0.8475, 0.1788, 0.8501, 0.1434, 0.8432, 0.1291, 0.8313, 0.1344, 0.8367, 0.1489, 0.8356, 0.1149, 0.8271, 0.1008, 0.8191, 0.1053, 0.8255, 0.1199, 0.9102, 0.2917, 0.9024, 0.2727, 0.8955, 0.2762, 0.9066, 0.2936, 0.8172, 0.08678, 0.8057, 0.07286, 0.8029, 0.07498, 0.8117, 0.09034, 0.895, 0.2544, 0.888, 0.2369, 0.8761, 0.2424, 0.8853, 0.2591, 0.8814, 0.22, 0.8751, 0.2037, 0.8604, 0.2099, 0.8677, 0.226, 0.8688, 0.1881, 0.8627, 0.1728, 0.8475, 0.1788, 0.8536, 0.1942, 0.8564, 0.158, 0.8501, 0.1434, 0.8367, 0.1489, 0.842, 0.1637, 0.8432, 0.1291, 0.8356, 0.1149, 0.8255, 0.1199, 0.8313, 0.1344, 0.8191, 0.1053, 0.8117, 0.09034, 0.8057, 0.09291, 0.8107, 0.1085, 0.8955, 0.2762, 0.8853, 0.2591, 0.8762, 0.2652, 0.8893, 0.2809, 0.8761, 0.2424, 0.8677, 0.226, 0.8542, 0.2332, 0.8645, 0.2493, 0.8604, 0.2099, 0.8536, 0.1942, 0.838, 0.2006, 0.8454, 0.2169, 0.8475, 0.1788, 0.842, 0.1637, 0.827, 0.1686, 0.8319, 0.1844, 0.8367, 0.1489, 0.8313, 0.1344, 0.8191, 0.1383, 0.823, 0.1532, 0.8255, 0.1199, 0.8191, 0.1053, 0.8107, 0.1085, 0.8151, 0.1235, 0.9066, 0.2936, 0.8955, 0.2762, 0.8893, 0.2809, 0.9034, 0.2962, 0.8117, 0.09034, 0.8029, 0.07498, 0.7997, 0.07653, 0.8057, 0.09291, 0.8853, 0.2591, 0.8761, 0.2424, 0.8645, 0.2493, 0.8762, 0.2652, 0.8677, 0.226, 0.8604, 0.2099, 0.8454, 0.2169, 0.8542, 0.2332, 0.8536, 0.1942, 0.8475, 0.1788, 0.8319, 0.1844, 0.838, 0.2006, 0.842, 0.1637, 0.8367, 0.1489, 0.823, 0.1532, 0.827, 0.1686, 0.8313, 0.1344, 0.8255, 0.1199, 0.8151, 0.1235, 0.8191, 0.1383, 0.8107, 0.1085, 0.8057, 0.09291, 0.7995, 0.0945, 0.8022, 0.1104, 0.8893, 0.2809, 0.8762, 0.2652, 0.8678, 0.2729, 0.8837, 0.2866, 0.8645, 0.2493, 0.8542, 0.2332, 0.8406, 0.242, 0.8533, 0.258, 0.8454, 0.2169, 0.838, 0.2006, 0.8212, 0.2075, 0.8298, 0.2252, 0.8319, 0.1844, 0.827, 0.1686, 0.8113, 0.1724, 0.8149, 0.1896, 0.823, 0.1532, 0.8191, 0.1383, 0.8066, 0.1408, 0.8088, 0.1562, 0.8151, 0.1235, 0.8107, 0.1085, 0.8022, 0.1104, 0.8044, 0.1257, 0.9034, 0.2962, 0.8893, 0.2809, 0.8837, 0.2866, 0.9008, 0.2993, 0.8057, 0.09291, 0.7997, 0.07653, 0.7964, 0.07751, 0.7995, 0.0945, 0.8762, 0.2652, 0.8645, 0.2493, 0.8533, 0.258, 0.8678, 0.2729, 0.8542, 0.2332, 0.8454, 0.2169, 0.8298, 0.2252, 0.8406, 0.242, 0.838, 0.2006, 0.8319, 0.1844, 0.8149, 0.1896, 0.8212, 0.2075, 0.827, 0.1686, 0.823, 0.1532, 0.8088, 0.1562, 0.8113, 0.1724, 0.8191, 0.1383, 0.8151, 0.1235, 0.8044, 0.1257, 0.8066, 0.1408, 0.6786, 0.3219, 0.6979, 0.3111, 0.6954, 0.3077, 0.793, 0.07785, 0.7926, 0.05921, 0.7895, 0.07762, 0.7895, 0.07762, 0.7926, 0.05921, 0.7862, 0.07679, 0.6786, 0.3219, 0.6954, 0.3077, 0.6923, 0.3048, 0.7862, 0.07679, 0.7926, 0.05921, 0.783, 0.07538, 0.6786, 0.3219, 0.6923, 0.3048, 0.6887, 0.3025, 0.783, 0.07538, 0.7926, 0.05921, 0.7801, 0.07339, 0.6786, 0.3219, 0.6887, 0.3025, 0.6848, 0.3009, 0.7801, 0.07339, 0.7926, 0.05921, 0.7775, 0.07087, 0.6786, 0.3219, 0.6848, 0.3009, 0.6806, 0.3001, 0.7775, 0.07087, 0.7926, 0.05921, 0.7754, 0.06788, 0.6786, 0.3219, 0.6806, 0.3001, 0.6764, 0.3001, 0.7754, 0.06788, 0.7926, 0.05921, 0.7739, 0.06447, 0.6786, 0.3219, 0.6764, 0.3001, 0.6722, 0.3008, 0.7739, 0.06447, 0.7926, 0.05921, 0.773, 0.06074, 0.6786, 0.3219, 0.6722, 0.3008, 0.6681, 0.3024, 0.8123, 0.05975, 0.7926, 0.05921, 0.8116, 0.06358, 0.9183, 0.3112, 0.9263, 0.2914, 0.9223, 0.2903, 0.8116, 0.06358, 0.7926, 0.05921, 0.8102, 0.06711, 0.9183, 0.3112, 0.9223, 0.2903, 0.9182, 0.29, 0.8102, 0.06711, 0.7926, 0.05921, 0.8082, 0.07022, 0.9183, 0.3112, 0.9182, 0.29, 0.9141, 0.2905, 0.8082, 0.07022, 0.7926, 0.05921, 0.8057, 0.07286, 0.9183, 0.3112, 0.9141, 0.2905, 0.9102, 0.2917, 0.8057, 0.07286, 0.7926, 0.05921, 0.8029, 0.07498, 0.9183, 0.3112, 0.9102, 0.2917, 0.9066, 0.2936, 0.8029, 0.07498, 0.7926, 0.05921, 0.7997, 0.07653, 0.9183, 0.3112, 0.9066, 0.2936, 0.9034, 0.2962, 0.7997, 0.07653, 0.7926, 0.05921, 0.7964, 0.07751, 0.9183, 0.3112, 0.9034, 0.2962, 0.9008, 0.2993, 0.8022, 0.1104, 0.7995, 0.0945, 0.7932, 0.09506, 0.7935, 0.1112, 0.8837, 0.2866, 0.8678, 0.2729, 0.8603, 0.2822, 0.8792, 0.2935, 0.7964, 0.07751, 0.7926, 0.05921, 0.793, 0.07785, 0.8533, 0.258, 0.8406, 0.242, 0.8267, 0.253, 0.8426, 0.2687, 0.8298, 0.2252, 0.8212, 0.2075, 0.8023, 0.2155, 0.813, 0.2352, 0.8149, 0.1896, 0.8113, 0.1724, 0.7946, 0.1742, 0.795, 0.1944, 0.8088, 0.1562, 0.8066, 0.1408, 0.7939, 0.1419, 0.7942, 0.1575, 0.8044, 0.1257, 0.8022, 0.1104, 0.7935, 0.1112, 0.7937, 0.1266, 0.9008, 0.2993, 0.8837, 0.2866, 0.8792, 0.2935, 0.8987, 0.3029, 0.7995, 0.0945, 0.7964, 0.07751, 0.793, 0.07785, 0.7932, 0.09506, 0.8678, 0.2729, 0.8533, 0.258, 0.8426, 0.2687, 0.8603, 0.2822, 0.8406, 0.242, 0.8298, 0.2252, 0.813, 0.2352, 0.8267, 0.253, 0.8212, 0.2075, 0.8149, 0.1896, 0.795, 0.1944, 0.8023, 0.2155, 0.8113, 0.1724, 0.8088, 0.1562, 0.7942, 0.1575, 0.7946, 0.1742, 0.8066, 0.1408, 0.8044, 0.1257, 0.7937, 0.1266, 0.7939, 0.1419, 0.9183, 0.3112, 0.9008, 0.2993, 0.8987, 0.3029, 0.8744, 0.3825, 0.8433, 0.3668, 0.8289, 0.3621, 0.8107, 0.3576, 0.7926, 0.3576, 0.7746, 0.3576, 0.7542, 0.3645, 0.7338, 0.3714, 0.7067, 0.3925, 0.691, 0.453, 0.7165, 0.5156, 0.7963, 0.5409, 0.8769, 0.5269, 0.8975, 0.4955, 0.9119, 0.4493, 0.07136, 0.3127, 0.09963, 0.3662, 0.1285, 0.3525, 0.128, 0.2739, 0.835, 0.9227, 0.8929, 0.9361, 0.9386, 0.9131, 0.9303, 0.8239, 0.8786, 0.8129, 0.835, 0.8353, 0.1063, 0.6677, 0.1479, 0.6593, 0.1839, 0.6488, 0.2142, 0.6324, 0.2442, 0.6046, 0.186, 0.5374, 0.0921, 0.6131, 0.1698, 0.7251, 0.2098, 0.8155, 0.2346, 0.7523, 0.2136, 0.7013, 0.1326, 0.2349, 0.06426, 0.2545, 0.07136, 0.3127, 0.128, 0.2739, 0.6334, 0.6786, 0.6718, 0.6896, 0.7157, 0.6638, 0.7157, 0.5989, 0.6954, 0.5445, 0.6453, 0.5603, 0.6058, 0.6027, 0.1485, 0.7734, 0.1251, 0.7447, 0.07438, 0.7965, 0.04362, 0.8445, 0.1665, 0.8864, 0.1485, 0.7734, 0.04362, 0.8445, 0.1005, 0.9232, 0.4621, 0.2322, 0.49, 0.1919, 0.3705, 0.1039, 0.8573, 0.6529, 0.8948, 0.6723, 0.9372, 0.651, 0.9372, 0.5775, 0.8902, 0.5674, 0.8529, 0.5845, 0.8551, 0.6187, 0.738, 0.7811, 0.7836, 0.7988, 0.8272, 0.7861, 0.8272, 0.6987, 0.7747, 0.6886, 0.7338, 0.7077, 0.4599, 0.7458, 0.4793, 0.8015, 0.5036, 0.7521, 0.4914, 0.7146, 0.35, 0.7531, 0.3495, 0.8196, 0.3893, 0.8119, 0.3891, 0.7515, 0.4261, 0.7488, 0.4328, 0.8108, 0.4793, 0.8015, 0.4599, 0.7458, 0.2577, 0.8198, 0.3037, 0.8181, 0.3105, 0.7539, 0.2717, 0.753, 0.631, 0.9189, 0.6798, 0.942, 0.7277, 0.9189, 0.726, 0.8286, 0.6798, 0.8154, 0.631, 0.8292, 0.4468, 0.2743, 0.5107, 0.301, 0.5152, 0.241, 0.4621, 0.2322, 0.1615, 0.69, 0.2021, 0.6688, 0.1839, 0.6488, 0.1479, 0.6593, 0.5268, 0.1858, 0.4201, 0.09465, 0.3705, 0.1039, 0.49, 0.1919, 0.1285, 0.3525, 0.2529, 0.2605, 0.128, 0.2739, 0.1619, 0.3632, 0.2529, 0.2605, 0.1285, 0.3525, 0.269, 0.09442, 0.1743, 0.112, 0.1598, 0.1475, 0.1458, 0.1904, 0.1326, 0.2349, 0.128, 0.2739, 0.2375, 0.3795, 0.2529, 0.2605, 0.1619, 0.3632, 0.1985, 0.3832, 0.3221, 0.3887, 0.2529, 0.2605, 0.2375, 0.3795, 0.2803, 0.3989, 0.4095, 0.3827, 0.2529, 0.2605, 0.3221, 0.3887, 0.3677, 0.3989, 0.4523, 0.3782, 0.4468, 0.2743, 0.2529, 0.2605, 0.4095, 0.3827, 0.2863, 0.6863, 0.3171, 0.6887, 0.3253, 0.623, 0.3028, 0.6208, 0.4204, 0.6284, 0.4442, 0.6903, 0.4807, 0.6709, 0.4615, 0.6275, 0.347, 0.6245, 0.3489, 0.6891, 0.3806, 0.6898, 0.3686, 0.6261, 0.3946, 0.627, 0.41, 0.6898, 0.4442, 0.6903, 0.4204, 0.6284, 0.2482, 0.6599, 0.2629, 0.6852, 0.2846, 0.6187, 0.2407, 0.6451, 0.2846, 0.6187, 0.2442, 0.6046, 0.2142, 0.6324, 0.2021, 0.6688, 0.2407, 0.6451, 0.2142, 0.6324, 0.1839, 0.6488, 0.3489, 0.6891, 0.35, 0.7531, 0.3891, 0.7515, 0.3806, 0.6898, 0.41, 0.6898, 0.4261, 0.7488, 0.4599, 0.7458, 0.4442, 0.6903, 0.2717, 0.753, 0.3105, 0.7539, 0.3171, 0.6887, 0.2863, 0.6863, 0.2136, 0.7013, 0.2346, 0.7523, 0.2629, 0.6852, 0.2482, 0.6599, 0.4442, 0.6903, 0.4599, 0.7458, 0.4914, 0.7146, 0.4807, 0.6709, 0.3495, 0.8196, 0.3527, 0.8853, 0.3919, 0.8783, 0.3893, 0.8119, 0.4328, 0.8108, 0.4345, 0.8776, 0.4733, 0.8627, 0.4793, 0.8015, 0.1665, 0.8864, 0.2117, 0.8827, 0.2098, 0.8155, 0.1698, 0.7251, 0.1485, 0.7734, 0.1198, 0.7102, 0.1615, 0.69, 0.1479, 0.6593, 0.1063, 0.6677, 0.257, 0.8929, 0.3007, 0.8862, 0.3037, 0.8181, 0.2577, 0.8198, 0.4793, 0.8015, 0.4733, 0.8627, 0.5102, 0.855, 0.5144, 0.8024, 0.5036, 0.7521, 0.2529, 0.2605, 0.4468, 0.2743, 0.3705, 0.1039, 0.269, 0.09442, 0.2117, 0.8827, 0.257, 0.8929, 0.2577, 0.8198, 0.2098, 0.8155, 0.3037, 0.8181, 0.3007, 0.8862, 0.3527, 0.8853, 0.3495, 0.8196, 0.2629, 0.6852, 0.2863, 0.6863, 0.3028, 0.6208, 0.2846, 0.6187, 0.2098, 0.8155, 0.2577, 0.8198, 0.2717, 0.753, 0.2346, 0.7523, 0.2346, 0.7523, 0.2717, 0.753, 0.2863, 0.6863, 0.2629, 0.6852, 0.3105, 0.7539, 0.3037, 0.8181, 0.3495, 0.8196, 0.35, 0.7531, 0.3171, 0.6887, 0.3105, 0.7539, 0.35, 0.7531, 0.3489, 0.6891, 0.3253, 0.623, 0.3171, 0.6887, 0.3489, 0.6891, 0.347, 0.6245, 0.3686, 0.6261, 0.3806, 0.6898, 0.41, 0.6898, 0.3946, 0.627, 0.3891, 0.7515, 0.3893, 0.8119, 0.4328, 0.8108, 0.4261, 0.7488, 0.3806, 0.6898, 0.3891, 0.7515, 0.4261, 0.7488, 0.41, 0.6898, 0.3893, 0.8119, 0.3919, 0.8783, 0.4345, 0.8776, 0.4328, 0.8108, 0.2021, 0.6688, 0.2136, 0.7013, 0.2482, 0.6599, 0.2407, 0.6451, 0.1485, 0.7734, 0.1698, 0.7251, 0.1615, 0.69, 0.1198, 0.7102, 0.1251, 0.7447, 0.2407, 0.6451, 0.2482, 0.6599, 0.2846, 0.6187, 0.1615, 0.69, 0.1698, 0.7251, 0.2136, 0.7013, 0.2021, 0.6688, 0.5769, 0.1687, 0.4795, 0.08127, 0.4201, 0.09465, 0.5268, 0.1858, 0.4621, 0.2322, 0.5152, 0.241, 0.49, 0.1919, 0.5152, 0.241, 0.5268, 0.1858, 0.49, 0.1919, 0.4468, 0.2743, 0.4621, 0.2322, 0.3705, 0.1039, 0.5144, 0.8024, 0.5102, 0.855, 0.5402, 0.8593, 0.546, 0.8021, 0.5534, 0.7458, 0.5036, 0.7521, 0.5144, 0.8024, 0.546, 0.8021, 0.5451, 0.6902, 0.4914, 0.7146, 0.5036, 0.7521, 0.5534, 0.7458, 0.4807, 0.6709, 0.4914, 0.7146, 0.5451, 0.6902, 0.5353, 0.6366, 0.4615, 0.6275, 0.4807, 0.6709, 0.5353, 0.6366, 0.5319, 0.5998, 0.1458, 0.1904, 0.06395, 0.199, 0.06426, 0.2545, 0.1326, 0.2349, 0.07582, 0.1488, 0.06395, 0.199, 0.1458, 0.1904, 0.1598, 0.1475, 0.09542, 0.1186, 0.07582, 0.1488, 0.1598, 0.1475, 0.1743, 0.112, 0.2529, 0.2605, 0.269, 0.09442, 0.128, 0.2739])
me_018.materials.append(mat_r_hand)
me_018.use_remesh_preserve_volume = False
me_018.use_remesh_preserve_attributes = False
me_018.use_mirror_vertex_groups = False
me_018.update()

# ---- objects
ob_hand__001 = bpy.data.objects.new('hand球.001', me_018)

# ---- transforms, parenting, visibility, modifiers, constraints
ob_hand__001.location = (-0.4211, 0.0, 0.0)
ob_hand__001.scale = (0.445, -0.445, 0.445)
ob_hand__001.lineart.crease_threshold = 0.0

# ---- collection membership
col_collection_1.objects.link(ob_hand__001)

# ---- scene / render settings (as saved in the file)
scene.frame_start = 1; scene.frame_end = 250; scene.frame_set(1)
scene.render.engine = 'BLENDER_EEVEE_NEXT'
scene.render.resolution_percentage = 50
scene.render.dither_intensity = 0.0
scene.cycles.use_denoising = False
scene.cycles.samples = 128
scene.cycles.sampling_pattern = 'TABULATED_SOBOL'
scene.cycles.use_adaptive_sampling = False
scene.cycles.use_light_tree = False
scene.cycles.blur_glossy = 0.0
scene.cycles.sample_clamp_indirect = 0.0
scene.view_settings.view_transform = 'Standard'
bpy.context.view_layer.update()

# ---- added for rendering (the .blend has no active camera and no usable light): camera, sun
cam_auto = bpy.data.cameras.new('AutoCamera')
cam_auto.lens = 50.0
cam_auto.sensor_width = 36.0
cam_auto.clip_end = 1000.0
ob_auto_camera = bpy.data.objects.new('AutoCamera', cam_auto)
scene.collection.objects.link(ob_auto_camera)
ob_auto_camera.location = (3.01238, -3.37213, 2.37882)
ob_auto_camera.rotation_euler = (1.09748, -7.21219e-08, 0.694738)
scene.camera = ob_auto_camera
light_auto_sun = bpy.data.lights.new('AutoSun', 'SUN')
light_auto_sun.energy = 3.0
light_auto_sun.angle = 0.0523599
ob_auto_sun = bpy.data.objects.new('AutoSun', light_auto_sun)
scene.collection.objects.link(ob_auto_sun)
ob_auto_sun.rotation_euler = (0.872665, 0.174533, 0.523599)
bpy.context.view_layer.update()
